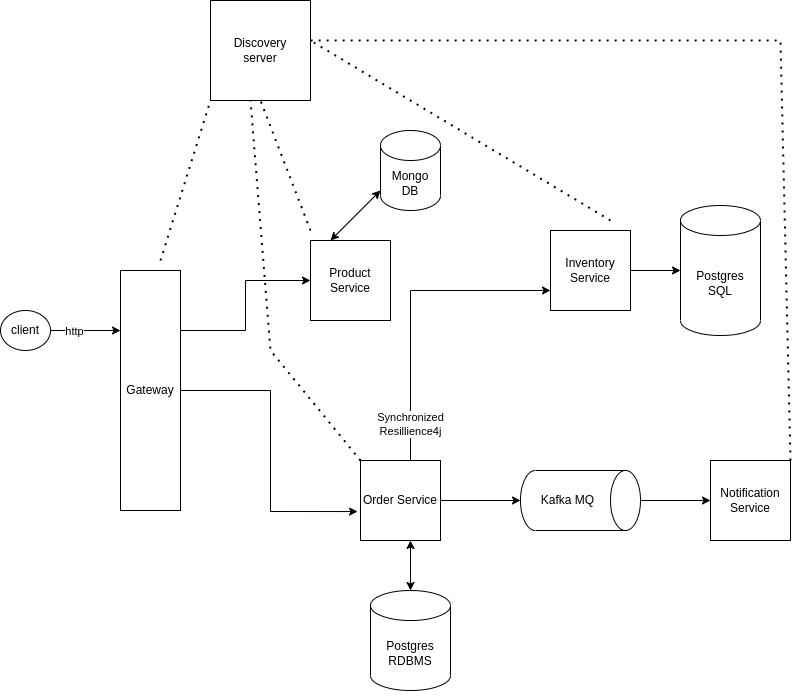

The diagram above was exported from draw.io. Its source (the exported page's mxGraphModel, read from the mxfile embedded in the PNG):
<mxGraphModel dx="1053" dy="1628" grid="1" gridSize="10" guides="1" tooltips="1" connect="1" arrows="1" fold="1" page="1" pageScale="1" pageWidth="827" pageHeight="1169" math="0" shadow="0">
  <root>
    <mxCell id="0" />
    <mxCell id="1" parent="0" />
    <mxCell id="3IxY7N-9-R2VpZfLH0ll-23" style="edgeStyle=orthogonalEdgeStyle;rounded=0;orthogonalLoop=1;jettySize=auto;html=1;exitX=1;exitY=0.25;exitDx=0;exitDy=0;entryX=0;entryY=0.5;entryDx=0;entryDy=0;" edge="1" parent="1" source="3IxY7N-9-R2VpZfLH0ll-1" target="3IxY7N-9-R2VpZfLH0ll-2">
      <mxGeometry relative="1" as="geometry" />
    </mxCell>
    <mxCell id="3IxY7N-9-R2VpZfLH0ll-1" value="Gateway" style="rounded=0;whiteSpace=wrap;html=1;" vertex="1" parent="1">
      <mxGeometry x="140" y="110" width="60" height="240" as="geometry" />
    </mxCell>
    <mxCell id="3IxY7N-9-R2VpZfLH0ll-2" value="Product&lt;br&gt;Service" style="whiteSpace=wrap;html=1;aspect=fixed;" vertex="1" parent="1">
      <mxGeometry x="330" y="80" width="80" height="80" as="geometry" />
    </mxCell>
    <mxCell id="3IxY7N-9-R2VpZfLH0ll-13" style="edgeStyle=orthogonalEdgeStyle;rounded=0;orthogonalLoop=1;jettySize=auto;html=1;exitX=1;exitY=0;exitDx=0;exitDy=0;entryX=0;entryY=0.75;entryDx=0;entryDy=0;" edge="1" parent="1" source="3IxY7N-9-R2VpZfLH0ll-3" target="3IxY7N-9-R2VpZfLH0ll-4">
      <mxGeometry relative="1" as="geometry">
        <Array as="points">
          <mxPoint x="430" y="300" />
          <mxPoint x="430" y="130" />
        </Array>
      </mxGeometry>
    </mxCell>
    <mxCell id="3IxY7N-9-R2VpZfLH0ll-14" value="Synchronized&lt;br&gt;Resillience4j" style="edgeLabel;html=1;align=center;verticalAlign=middle;resizable=0;points=[];" vertex="1" connectable="0" parent="3IxY7N-9-R2VpZfLH0ll-13">
      <mxGeometry x="-0.6071" y="1" relative="1" as="geometry">
        <mxPoint as="offset" />
      </mxGeometry>
    </mxCell>
    <mxCell id="3IxY7N-9-R2VpZfLH0ll-3" value="Order Service" style="whiteSpace=wrap;html=1;aspect=fixed;" vertex="1" parent="1">
      <mxGeometry x="380" y="300" width="80" height="80" as="geometry" />
    </mxCell>
    <mxCell id="3IxY7N-9-R2VpZfLH0ll-19" value="" style="edgeStyle=orthogonalEdgeStyle;rounded=0;orthogonalLoop=1;jettySize=auto;html=1;" edge="1" parent="1" source="3IxY7N-9-R2VpZfLH0ll-4" target="3IxY7N-9-R2VpZfLH0ll-17">
      <mxGeometry relative="1" as="geometry" />
    </mxCell>
    <mxCell id="3IxY7N-9-R2VpZfLH0ll-4" value="Inventory Service" style="whiteSpace=wrap;html=1;aspect=fixed;" vertex="1" parent="1">
      <mxGeometry x="570" y="70" width="80" height="80" as="geometry" />
    </mxCell>
    <mxCell id="3IxY7N-9-R2VpZfLH0ll-5" value="Notification&lt;br&gt;Service" style="whiteSpace=wrap;html=1;aspect=fixed;" vertex="1" parent="1">
      <mxGeometry x="730" y="300" width="80" height="80" as="geometry" />
    </mxCell>
    <mxCell id="3IxY7N-9-R2VpZfLH0ll-6" value="Mongo&lt;br&gt;DB" style="shape=cylinder3;whiteSpace=wrap;html=1;boundedLbl=1;backgroundOutline=1;size=15;" vertex="1" parent="1">
      <mxGeometry x="400" y="-30" width="60" height="80" as="geometry" />
    </mxCell>
    <mxCell id="3IxY7N-9-R2VpZfLH0ll-7" value="" style="endArrow=classic;startArrow=classic;html=1;rounded=0;" edge="1" parent="1">
      <mxGeometry width="50" height="50" relative="1" as="geometry">
        <mxPoint x="350" y="80" as="sourcePoint" />
        <mxPoint x="400" y="30" as="targetPoint" />
      </mxGeometry>
    </mxCell>
    <mxCell id="3IxY7N-9-R2VpZfLH0ll-8" value="Postgres&lt;br&gt;RDBMS" style="shape=cylinder3;whiteSpace=wrap;html=1;boundedLbl=1;backgroundOutline=1;size=15;" vertex="1" parent="1">
      <mxGeometry x="390" y="430" width="80" height="100" as="geometry" />
    </mxCell>
    <mxCell id="3IxY7N-9-R2VpZfLH0ll-9" value="" style="endArrow=classic;startArrow=classic;html=1;rounded=0;" edge="1" parent="1" source="3IxY7N-9-R2VpZfLH0ll-8">
      <mxGeometry width="50" height="50" relative="1" as="geometry">
        <mxPoint x="390" y="440" as="sourcePoint" />
        <mxPoint x="430" y="380" as="targetPoint" />
      </mxGeometry>
    </mxCell>
    <mxCell id="3IxY7N-9-R2VpZfLH0ll-10" style="edgeStyle=orthogonalEdgeStyle;rounded=0;orthogonalLoop=1;jettySize=auto;html=1;exitX=0.5;exitY=1;exitDx=0;exitDy=0;exitPerimeter=0;" edge="1" parent="1" source="3IxY7N-9-R2VpZfLH0ll-8" target="3IxY7N-9-R2VpZfLH0ll-8">
      <mxGeometry relative="1" as="geometry" />
    </mxCell>
    <mxCell id="3IxY7N-9-R2VpZfLH0ll-17" value="Postgres&lt;br&gt;SQL" style="shape=cylinder3;whiteSpace=wrap;html=1;boundedLbl=1;backgroundOutline=1;size=15;" vertex="1" parent="1">
      <mxGeometry x="700" y="45" width="80" height="130" as="geometry" />
    </mxCell>
    <mxCell id="3IxY7N-9-R2VpZfLH0ll-22" style="edgeStyle=orthogonalEdgeStyle;rounded=0;orthogonalLoop=1;jettySize=auto;html=1;entryX=0;entryY=0.5;entryDx=0;entryDy=0;" edge="1" parent="1" source="3IxY7N-9-R2VpZfLH0ll-20" target="3IxY7N-9-R2VpZfLH0ll-5">
      <mxGeometry relative="1" as="geometry" />
    </mxCell>
    <mxCell id="3IxY7N-9-R2VpZfLH0ll-20" value="Kafka MQ" style="shape=cylinder3;whiteSpace=wrap;html=1;boundedLbl=1;backgroundOutline=1;size=15;direction=south;" vertex="1" parent="1">
      <mxGeometry x="540" y="310" width="120" height="60" as="geometry" />
    </mxCell>
    <mxCell id="3IxY7N-9-R2VpZfLH0ll-21" style="edgeStyle=orthogonalEdgeStyle;rounded=0;orthogonalLoop=1;jettySize=auto;html=1;entryX=0.5;entryY=1;entryDx=0;entryDy=0;entryPerimeter=0;" edge="1" parent="1" source="3IxY7N-9-R2VpZfLH0ll-3" target="3IxY7N-9-R2VpZfLH0ll-20">
      <mxGeometry relative="1" as="geometry" />
    </mxCell>
    <mxCell id="3IxY7N-9-R2VpZfLH0ll-24" style="edgeStyle=orthogonalEdgeStyle;rounded=0;orthogonalLoop=1;jettySize=auto;html=1;entryX=-0.037;entryY=0.638;entryDx=0;entryDy=0;entryPerimeter=0;" edge="1" parent="1" source="3IxY7N-9-R2VpZfLH0ll-1" target="3IxY7N-9-R2VpZfLH0ll-3">
      <mxGeometry relative="1" as="geometry" />
    </mxCell>
    <mxCell id="3IxY7N-9-R2VpZfLH0ll-25" value="Discovery&lt;br&gt;server" style="whiteSpace=wrap;html=1;aspect=fixed;" vertex="1" parent="1">
      <mxGeometry x="230" y="-160" width="100" height="100" as="geometry" />
    </mxCell>
    <mxCell id="3IxY7N-9-R2VpZfLH0ll-26" value="" style="endArrow=none;dashed=1;html=1;dashPattern=1 3;strokeWidth=2;rounded=0;" edge="1" parent="1">
      <mxGeometry width="50" height="50" relative="1" as="geometry">
        <mxPoint x="330" y="70" as="sourcePoint" />
        <mxPoint x="280" y="-60" as="targetPoint" />
      </mxGeometry>
    </mxCell>
    <mxCell id="3IxY7N-9-R2VpZfLH0ll-27" value="" style="endArrow=none;dashed=1;html=1;dashPattern=1 3;strokeWidth=2;rounded=0;" edge="1" parent="1">
      <mxGeometry width="50" height="50" relative="1" as="geometry">
        <mxPoint x="630" y="60" as="sourcePoint" />
        <mxPoint x="330" y="-120" as="targetPoint" />
      </mxGeometry>
    </mxCell>
    <mxCell id="3IxY7N-9-R2VpZfLH0ll-28" value="" style="endArrow=none;dashed=1;html=1;dashPattern=1 3;strokeWidth=2;rounded=0;" edge="1" parent="1">
      <mxGeometry width="50" height="50" relative="1" as="geometry">
        <mxPoint x="180" y="100" as="sourcePoint" />
        <mxPoint x="230" y="-60" as="targetPoint" />
      </mxGeometry>
    </mxCell>
    <mxCell id="3IxY7N-9-R2VpZfLH0ll-29" value="" style="endArrow=none;dashed=1;html=1;dashPattern=1 3;strokeWidth=2;rounded=0;exitX=0;exitY=0;exitDx=0;exitDy=0;" edge="1" parent="1" source="3IxY7N-9-R2VpZfLH0ll-3">
      <mxGeometry width="50" height="50" relative="1" as="geometry">
        <mxPoint x="220" y="-10" as="sourcePoint" />
        <mxPoint x="270" y="-60" as="targetPoint" />
        <Array as="points">
          <mxPoint x="290" y="190" />
        </Array>
      </mxGeometry>
    </mxCell>
    <mxCell id="3IxY7N-9-R2VpZfLH0ll-30" value="" style="endArrow=none;dashed=1;html=1;dashPattern=1 3;strokeWidth=2;rounded=0;exitX=1;exitY=0;exitDx=0;exitDy=0;" edge="1" parent="1" source="3IxY7N-9-R2VpZfLH0ll-5">
      <mxGeometry width="50" height="50" relative="1" as="geometry">
        <mxPoint x="810" y="240" as="sourcePoint" />
        <mxPoint x="330" y="-120" as="targetPoint" />
        <Array as="points">
          <mxPoint x="800" y="-120" />
        </Array>
      </mxGeometry>
    </mxCell>
    <mxCell id="3IxY7N-9-R2VpZfLH0ll-32" style="edgeStyle=orthogonalEdgeStyle;rounded=0;orthogonalLoop=1;jettySize=auto;html=1;entryX=0;entryY=0.25;entryDx=0;entryDy=0;" edge="1" parent="1" source="3IxY7N-9-R2VpZfLH0ll-31" target="3IxY7N-9-R2VpZfLH0ll-1">
      <mxGeometry relative="1" as="geometry" />
    </mxCell>
    <mxCell id="3IxY7N-9-R2VpZfLH0ll-33" value="http" style="edgeLabel;html=1;align=center;verticalAlign=middle;resizable=0;points=[];" vertex="1" connectable="0" parent="3IxY7N-9-R2VpZfLH0ll-32">
      <mxGeometry x="-0.3429" relative="1" as="geometry">
        <mxPoint as="offset" />
      </mxGeometry>
    </mxCell>
    <mxCell id="3IxY7N-9-R2VpZfLH0ll-31" value="client" style="ellipse;whiteSpace=wrap;html=1;" vertex="1" parent="1">
      <mxGeometry x="20" y="150" width="50" height="40" as="geometry" />
    </mxCell>
  </root>
</mxGraphModel>